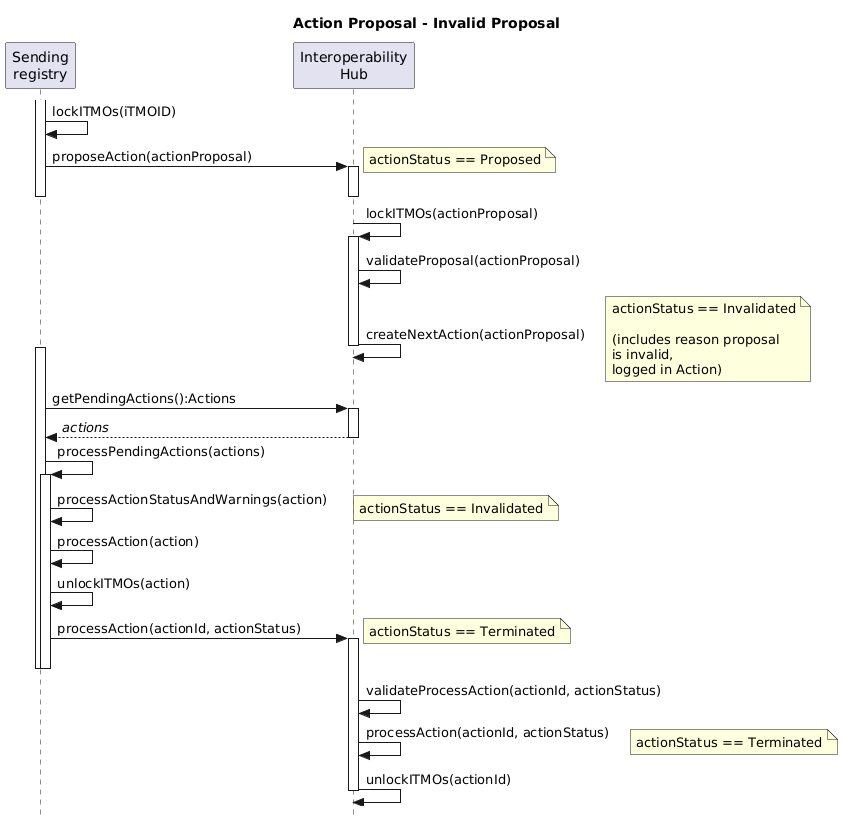

The diagram above was rendered by PlantUML. Its source (embedded in the PNG):
@startuml actionProposal_Invalid_Sequence

title Action Proposal - Invalid Proposal

skinparam style strictuml

participant "Sending\nregistry" as Sender
participant "Interoperability\nHub" as Hub

activate Sender
Sender -> Sender: lockITMOs(iTMOID)
Sender -> Hub++ : proposeAction(actionProposal)
note right: actionStatus == Proposed
deactivate Sender
deactivate Hub

  Hub -> Hub++: lockITMOs(actionProposal)
  Hub -> Hub: validateProposal(actionProposal)
  Hub -> Hub--: createNextAction(actionProposal)
  note right: actionStatus == Invalidated\n\n(includes reason proposal\nis invalid,\nlogged in Action)
  
  activate Sender
  Sender -> Hub++ : getPendingActions():Actions
  Sender <-- Hub: //actions//
  deactivate Hub
  
  Sender -> Sender: processPendingActions(actions)
  activate Sender
  Sender -> Sender: processActionStatusAndWarnings(action)
  note right: actionStatus == Invalidated

  Sender -> Sender: processAction(action)
  Sender -> Sender: unlockITMOs(action)
  
    Sender -> Hub++: processAction(actionId, actionStatus)
    note right: actionStatus == Terminated
    deactivate Sender
    deactivate Sender
    Hub -> Hub: validateProcessAction(actionId, actionStatus)
    Hub -> Hub: processAction(actionId, actionStatus)
    note right: actionStatus == Terminated
    Hub -> Hub--: unlockITMOs(actionId)

@enduml